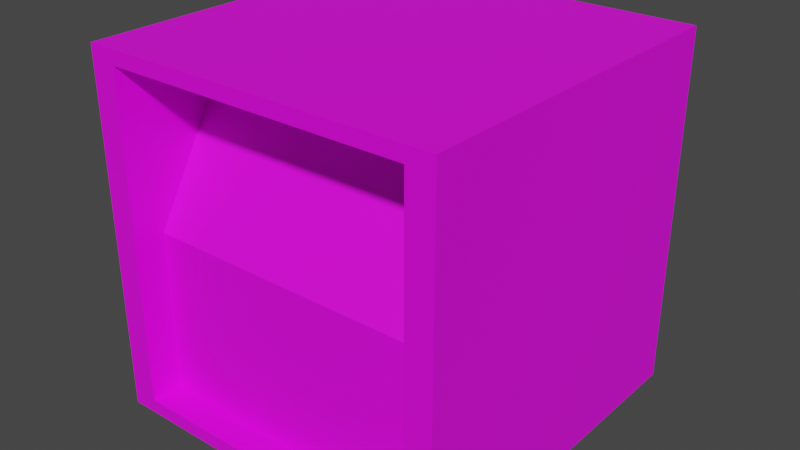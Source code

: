 # Source: cerradura_digital.blend  (saved by Blender 2.93.21; exported with 4.5.12 LTS)
import bpy
from mathutils import Matrix  # noqa: F401  (used for matrix-valued properties, if any)

bpy.ops.wm.read_factory_settings(use_empty=True)
scene = bpy.context.scene
scene.name = 'Scene'

# ---- images (referenced by path relative to the original .blend; pixels are not part of the script)
import os
ASSET_DIR = os.environ.get("B2B_ASSET_DIR", "")  # directory of the original .blend (textures are referenced by path, not embedded)
HERE = os.path.dirname(os.path.abspath(__file__))  # packed textures are extracted next to this script under _unpacked/

def load_image(name, relpath, width, height, colorspace="sRGB"):
    """Load a texture the original file referenced (path relative to the .blend, or extracted next to this script)."""
    p = next((c for c in (os.path.join(HERE, relpath), os.path.join(ASSET_DIR, relpath)) if relpath and os.path.exists(c)), "")
    if p:
        img = bpy.data.images.load(p, check_existing=True)
        img.name = name
    else:  # same state as the original file: an image datablock whose file is absent (Cycles renders it pink)
        img = bpy.data.images.new(name, width, height)
        img.source = "FILE"
        img.filepath = "//" + (relpath or name)
    img.colorspace_settings.name = colorspace
    return img
img_textura_cerradura = load_image('textura_cerradura', 'textura_cerradura.png', 1024, 1024, 'sRGB')

# ---- materials (node trees are filled in below, after node groups)
mat_material_009 = bpy.data.materials.new('Material.009')

# ---- material node trees
mat_material_009.use_nodes = True; mat_material_009.node_tree.nodes.clear()
_N = mat_material_009.node_tree.nodes; _L = mat_material_009.node_tree.links
n0 = _N.new('ShaderNodeBsdfPrincipled'); n0.name = 'Principled BSDF'; n0.location = (10, 300)
n0.distribution = 'GGX'
n0.subsurface_method = 'BURLEY'
n0.inputs[3].default_value = 1.45
n0.inputs[27].default_value = (0.0, 0.0, 0.0, 1.0)
n0.inputs[28].default_value = 1.0
n1 = _N.new('ShaderNodeOutputMaterial'); n1.name = 'Material Output'; n1.location = (300, 300)
n2 = _N.new('ShaderNodeTexImage'); n2.name = 'Imagen'; n2.location = (-280, 280)
n2.image = img_textura_cerradura
_L.new(n0.outputs[0], n1.inputs[0])
_L.new(n2.outputs[0], n0.inputs[0])
n1.is_active_output = True

# ---- world
world_world = bpy.data.worlds.new('World'); scene.world = world_world
world_world.use_nodes = True; world_world.node_tree.nodes.clear()
_N = world_world.node_tree.nodes; _L = world_world.node_tree.links
n0 = _N.new('ShaderNodeOutputWorld'); n0.name = 'World Output'; n0.location = (300, 300)
n1 = _N.new('ShaderNodeBackground'); n1.name = 'Background'; n1.location = (10, 300)
n1.inputs[0].default_value = (0.05088, 0.05088, 0.05088, 1.0)
_L.new(n1.outputs[0], n0.inputs[0])
n0.is_active_output = True
world_world.color = (0.05088, 0.05088, 0.05088)
world_world.use_sun_shadow = False
world_world.sun_shadow_jitter_overblur = 0.0

# ---- meshes
me_cubo_025 = bpy.data.meshes.new('Cubo.025')
me_cubo_025.from_pydata([(-0.2989, -0.2989, -0.2989), (-0.2989, -0.2989, 0.2989), (-0.2989, 0.2989, -0.2989), (-0.2989, 0.2989, 0.2989), (-0.2545, -0.2989, -0.2989), (-0.2545, 0.2989, 0.2989), (-0.2545, -0.2989, 0.2989), (-0.2545, 0.2989, -0.2989), (-8.941e-08, 0.2989, -0.2989), (-8.941e-08, 0.2989, 0.2989), (-8.941e-08, -0.2989, -0.2989), (-8.941e-08, -0.2989, 0.2989), (-0.2989, -0.2989, -0.2752), (-0.2989, -0.2989, 0.2752), (-0.2989, 0.2989, 0.2752), (-0.2989, 0.2989, -0.2752), (-0.2545, 0.2989, 0.2752), (-0.2545, 0.2989, -0.2752), (-0.2545, -0.2989, 0.2752), (-0.2545, -0.2989, -0.2752), (0.0, -0.2989, 0.2752), (0.0, -0.2989, -0.2752), (0.0, 0.2989, 0.2752), (0.0, 0.2989, -0.2752), (-0.2545, -0.08262, 0.2752), (-0.2545, -0.2462, -0.2752), (0.0, -0.08262, 0.2752), (0.0, -0.2462, -0.2752), (-0.2989, -0.2989, 2.98e-08), (-0.2989, 0.2989, -2.98e-08), (-0.2545, 0.2989, -2.98e-08), (-0.2545, -0.2989, -2.98e-08), (0.0, 0.2989, -2.98e-08), (-0.2545, -0.2462, -2.98e-08), (0.0, -0.2462, -2.98e-08)], [], [(13, 1, 3, 14), (9, 5, 6, 11), (2, 7, 4, 0), (18, 6, 1, 13), (14, 3, 5, 16), (5, 3, 1, 6), (7, 8, 10, 4), (20, 11, 6, 18), (16, 5, 9, 22), (7, 17, 23, 8), (30, 16, 22, 32), (10, 21, 19, 4), (19, 21, 27, 25), (2, 15, 17, 7), (29, 14, 16, 30), (4, 19, 12, 0), (31, 18, 13, 28), (0, 12, 15, 2), (28, 13, 14, 29), (34, 26, 24, 33), (20, 18, 24, 26), (31, 19, 25, 33), (18, 31, 33, 24), (27, 34, 33, 25), (12, 28, 29, 15), (19, 31, 28, 12), (15, 29, 30, 17), (17, 30, 32, 23)])
_uv = me_cubo_025.uv_layers.new(name='MapaUV')
_uv.uv.foreach_set('vector', [0.1158, 0.3074, 0.1158, 0.3112, 0.02079, 0.3112, 0.02079, 0.3074, 0.003654, 0.5326, 0.1881, 0.5326, 0.1881, 0.9659, 0.003654, 0.9659, 0.2276, 0.5326, 0.2598, 0.5326, 0.2598, 0.9659, 0.2276, 0.9659, 0.4993, 0.9556, 0.4993, 0.9727, 0.4671, 0.9727, 0.4671, 0.9556, 0.1105, 0.4906, 0.1105, 0.4973, 0.09795, 0.4973, 0.09795, 0.4906, 0.1881, 0.5326, 0.2203, 0.5326, 0.2203, 0.9659, 0.1881, 0.9659, 0.2598, 0.5326, 0.4443, 0.5326, 0.4443, 0.9659, 0.2598, 0.9659, 0.6837, 0.9556, 0.6837, 0.9727, 0.4993, 0.9727, 0.4993, 0.9556, 0.09795, 0.4906, 0.09795, 0.4973, 0.02578, 0.4973, 0.02578, 0.4906, 0.09795, 0.3278, 0.09795, 0.3345, 0.02578, 0.3345, 0.02578, 0.3278, 0.09795, 0.4125, 0.09795, 0.4906, 0.02578, 0.4906, 0.02578, 0.4125, 0.6837, 0.5404, 0.6837, 0.5575, 0.4993, 0.5575, 0.4993, 0.5404, 0.9155, 0.9755, 0.9155, 0.791, 0.9537, 0.791, 0.9537, 0.9755, 0.1105, 0.3278, 0.1105, 0.3345, 0.09795, 0.3345, 0.09795, 0.3278, 0.1105, 0.4125, 0.1105, 0.4906, 0.09795, 0.4906, 0.09795, 0.4125, 0.4993, 0.5404, 0.4993, 0.5575, 0.4671, 0.5575, 0.4671, 0.5404, 0.4993, 0.7566, 0.4993, 0.9556, 0.4671, 0.9556, 0.4671, 0.7566, 0.1158, 0.2162, 0.1158, 0.22, 0.02079, 0.22, 0.02079, 0.2162, 0.1158, 0.2637, 0.1158, 0.3074, 0.02079, 0.3074, 0.02079, 0.2637, 0.9262, 0.04675, 0.9262, 0.399, 0.6119, 0.399, 0.6119, 0.04675, 0.8396, 0.6287, 0.8396, 0.4443, 0.9963, 0.4443, 0.9963, 0.6287, 0.7539, 0.6723, 0.9534, 0.6723, 0.9534, 0.7105, 0.7539, 0.7105, 0.5544, 0.6723, 0.7539, 0.6723, 0.7539, 0.7105, 0.5544, 0.8291, 0.5758, 0.02037, 0.5758, 0.4611, 0.1674, 0.4611, 0.1674, 0.02037, 0.1158, 0.22, 0.1158, 0.2637, 0.02079, 0.2637, 0.02079, 0.22, 0.4993, 0.5575, 0.4993, 0.7566, 0.4671, 0.7566, 0.4671, 0.5575, 0.1105, 0.3345, 0.1105, 0.4125, 0.09795, 0.4125, 0.09795, 0.3345, 0.09795, 0.3345, 0.09795, 0.4125, 0.02578, 0.4125, 0.02578, 0.3345])
me_cubo_025.materials.append(mat_material_009)
me_cubo_025.use_remesh_fix_poles = True
me_cubo_025.use_remesh_preserve_attributes = False
me_cubo_025.update()

# ---- objects
ob_cerradura_digital = bpy.data.objects.new('cerradura_digital', me_cubo_025)

# ---- transforms, parenting, visibility, modifiers, constraints
ob_cerradura_digital.location = (3.439, -1.737, 1.2)
_m = ob_cerradura_digital.modifiers.new('Simetrizar', 'MIRROR')
_m.use_clip = True

# ---- collection membership
scene.collection.objects.link(ob_cerradura_digital)

# ---- scene / render settings (as saved in the file)
scene.frame_start = 1; scene.frame_end = 250; scene.frame_set(29)
scene.render.engine = 'CYCLES'
scene.cycles.use_denoising = False
scene.cycles.samples = 1024
scene.cycles.sampling_pattern = 'TABULATED_SOBOL'
scene.cycles.use_adaptive_sampling = False
scene.cycles.use_light_tree = False
scene.view_settings.view_transform = 'Filmic'
bpy.context.view_layer.update()

# ---- added for rendering (the .blend has no active camera and no usable light): camera, sun
cam_auto = bpy.data.cameras.new('AutoCamera')
cam_auto.lens = 50.0
cam_auto.sensor_width = 36.0
cam_auto.clip_end = 1000.0
ob_auto_camera = bpy.data.objects.new('AutoCamera', cam_auto)
scene.collection.objects.link(ob_auto_camera)
ob_auto_camera.location = (4.39649, -2.88671, 1.96627)
ob_auto_camera.rotation_euler = (1.09748, -7.21219e-08, 0.694738)
scene.camera = ob_auto_camera
light_auto_sun = bpy.data.lights.new('AutoSun', 'SUN')
light_auto_sun.energy = 3.0
light_auto_sun.angle = 0.0523599
ob_auto_sun = bpy.data.objects.new('AutoSun', light_auto_sun)
scene.collection.objects.link(ob_auto_sun)
ob_auto_sun.rotation_euler = (0.872665, 0.174533, 0.523599)
bpy.context.view_layer.update()
